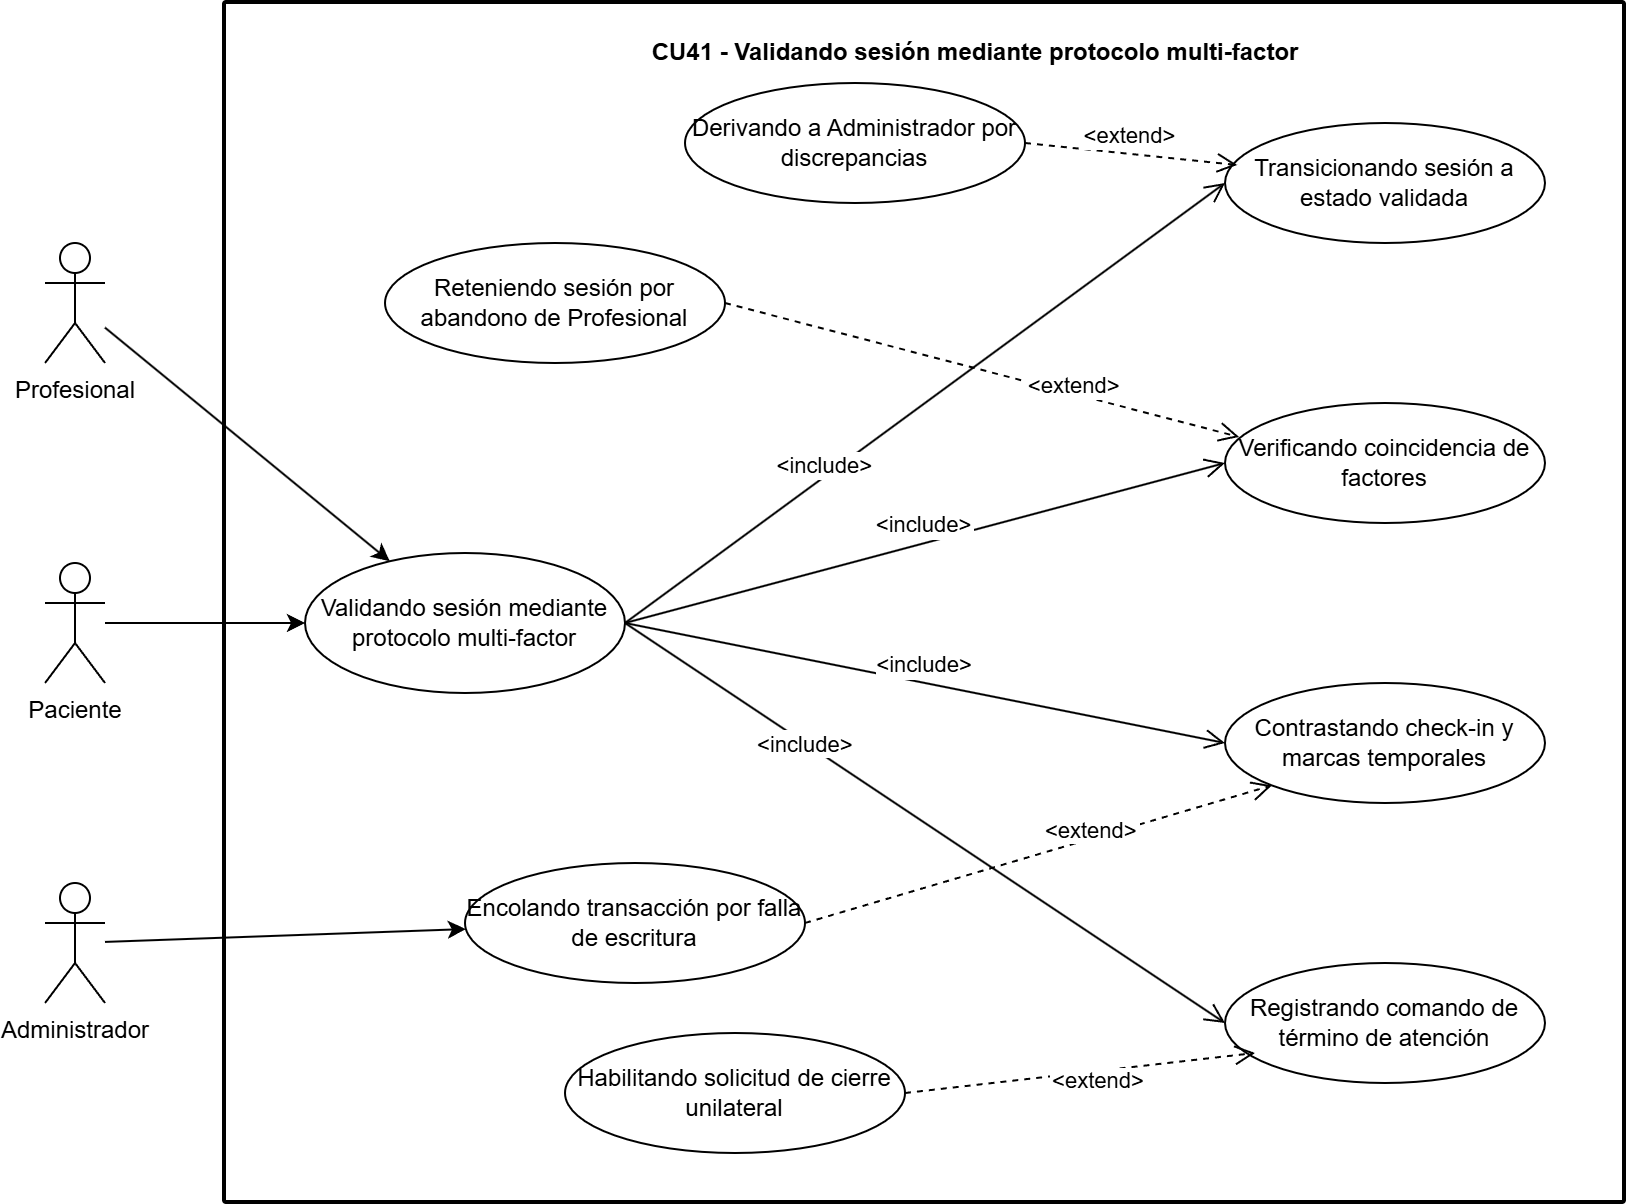

The diagram above was exported from draw.io. Its source (the exported page's mxGraphModel, read from the mxfile embedded in the PNG):
<mxGraphModel dx="1643" dy="863" grid="1" gridSize="10" guides="1" tooltips="1" connect="1" arrows="1" fold="1" page="1" pageScale="1" pageWidth="827" pageHeight="1169" math="0" shadow="0">
  <root>
    <mxCell id="0" />
    <mxCell id="1" parent="0" />
    <mxCell id="cu41_container" parent="1" style="rounded=1;whiteSpace=wrap;html=1;absoluteArcSize=1;arcSize=2;strokeWidth=2;" value="" vertex="1">
      <mxGeometry height="600" width="700" x="150" y="40" as="geometry" />
    </mxCell>
    <mxCell id="cu41_title" parent="1" style="text;align=center;fontStyle=1;verticalAlign=middle;spacingLeft=3;spacingRight=3;strokeColor=none;rotatable=0;points=[[0,0.5],[1,0.5]];portConstraint=eastwest;html=1;" value="CU41 - Validando sesión mediante protocolo multi-factor" vertex="1">
      <mxGeometry height="30" width="350" x="350" y="50" as="geometry" />
    </mxCell>
    <mxCell id="cu41_actor1" parent="1" style="shape=umlActor;verticalLabelPosition=bottom;verticalAlign=top;html=1;" value="Profesional" vertex="1">
      <mxGeometry height="60" width="30" x="60" y="160" as="geometry" />
    </mxCell>
    <mxCell id="cu41_actor2" parent="1" style="shape=umlActor;verticalLabelPosition=bottom;verticalAlign=top;html=1;" value="Paciente" vertex="1">
      <mxGeometry height="60" width="30" x="60" y="320" as="geometry" />
    </mxCell>
    <mxCell id="cu41_actor3" parent="1" style="shape=umlActor;verticalLabelPosition=bottom;verticalAlign=top;html=1;" value="Administrador" vertex="1">
      <mxGeometry height="60" width="30" x="60" y="480" as="geometry" />
    </mxCell>
    <mxCell id="cu41_main" parent="1" style="ellipse;whiteSpace=wrap;html=1;" value="Validando sesión mediante protocolo multi-factor" vertex="1">
      <mxGeometry height="70" width="160" x="190" y="315" as="geometry" />
    </mxCell>
    <mxCell id="cu41_inc1" parent="1" style="ellipse;whiteSpace=wrap;html=1;" value="Transicionando sesión a estado validada" vertex="1">
      <mxGeometry height="60" width="160" x="650" y="100" as="geometry" />
    </mxCell>
    <mxCell id="cu41_inc2" parent="1" style="ellipse;whiteSpace=wrap;html=1;" value="Verificando coincidencia de factores" vertex="1">
      <mxGeometry height="60" width="160" x="650" y="240" as="geometry" />
    </mxCell>
    <mxCell id="cu41_inc3" parent="1" style="ellipse;whiteSpace=wrap;html=1;" value="Contrastando check-in y marcas temporales" vertex="1">
      <mxGeometry height="60" width="160" x="650" y="380" as="geometry" />
    </mxCell>
    <mxCell id="cu41_inc4" parent="1" style="ellipse;whiteSpace=wrap;html=1;" value="Registrando comando de término de atención" vertex="1">
      <mxGeometry height="60" width="160" x="650" y="520" as="geometry" />
    </mxCell>
    <mxCell id="cu41_ext1" parent="1" style="ellipse;whiteSpace=wrap;html=1;" value="Derivando a Administrador por discrepancias" vertex="1">
      <mxGeometry height="60" width="170" x="380" y="80" as="geometry" />
    </mxCell>
    <mxCell id="cu41_ext2" parent="1" style="ellipse;whiteSpace=wrap;html=1;" value="Reteniendo sesión por abandono de Profesional" vertex="1">
      <mxGeometry height="60" width="170" x="230" y="160" as="geometry" />
    </mxCell>
    <mxCell id="cu41_ext3" parent="1" style="ellipse;whiteSpace=wrap;html=1;" value="Encolando transacción por falla de escritura" vertex="1">
      <mxGeometry height="60" width="170" x="270" y="470" as="geometry" />
    </mxCell>
    <mxCell id="cu41_ext4" parent="1" style="ellipse;whiteSpace=wrap;html=1;" value="Habilitando solicitud de cierre unilateral" vertex="1">
      <mxGeometry height="60" width="170" x="320" y="555" as="geometry" />
    </mxCell>
    <mxCell id="e_a1" edge="1" parent="1" source="cu41_actor1" style="endArrow=classic;html=0;rounded=0;" target="cu41_main">
      <mxGeometry relative="1" as="geometry" />
    </mxCell>
    <mxCell id="e_a2" edge="1" parent="1" source="cu41_actor2" style="endArrow=classic;html=0;rounded=0;" target="cu41_main">
      <mxGeometry relative="1" as="geometry" />
    </mxCell>
    <mxCell id="e_a3" edge="1" parent="1" source="cu41_actor3" style="endArrow=classic;html=0;rounded=0;" target="cu41_ext3">
      <mxGeometry relative="1" as="geometry" />
    </mxCell>
    <mxCell id="e_i1" edge="1" parent="1" source="cu41_main" style="html=0;verticalAlign=bottom;endArrow=open;endSize=8;curved=0;rounded=0;exitX=1;exitY=0.5;entryX=0;entryY=0.5;" target="cu41_inc1" value="&lt;include&gt;">
      <mxGeometry relative="1" x="-0.3439" y="-3" as="geometry">
        <mxPoint as="offset" />
      </mxGeometry>
    </mxCell>
    <mxCell id="e_i2" edge="1" parent="1" source="cu41_main" style="html=0;verticalAlign=bottom;endArrow=open;endSize=8;curved=0;rounded=0;exitX=1;exitY=0.5;entryX=0;entryY=0.5;" target="cu41_inc2" value="&lt;include&gt;">
      <mxGeometry relative="1" as="geometry" />
    </mxCell>
    <mxCell id="e_i3" edge="1" parent="1" source="cu41_main" style="html=0;verticalAlign=bottom;endArrow=open;endSize=8;curved=0;rounded=0;exitX=1;exitY=0.5;entryX=0;entryY=0.5;" target="cu41_inc3" value="&lt;include&gt;">
      <mxGeometry relative="1" as="geometry" />
    </mxCell>
    <mxCell id="e_i4" edge="1" parent="1" source="cu41_main" style="html=0;verticalAlign=bottom;endArrow=open;endSize=8;curved=0;rounded=0;exitX=1;exitY=0.5;entryX=0;entryY=0.5;" target="cu41_inc4" value="&lt;include&gt;">
      <mxGeometry relative="1" x="-0.3692" y="-8" as="geometry">
        <mxPoint as="offset" />
      </mxGeometry>
    </mxCell>
    <mxCell id="e_x1" edge="1" parent="1" source="cu41_ext1" style="html=0;verticalAlign=bottom;endArrow=open;dashed=1;endSize=8;curved=0;rounded=0;exitX=1;exitY=0.5;entryX=0.038;entryY=0.35;entryDx=0;entryDy=0;entryPerimeter=0;" target="cu41_inc1" value="&lt;extend&gt;">
      <mxGeometry relative="1" as="geometry" />
    </mxCell>
    <mxCell id="e_x2" edge="1" parent="1" source="cu41_ext2" style="html=0;verticalAlign=bottom;endArrow=open;dashed=1;endSize=8;curved=0;rounded=0;exitX=1;exitY=0.5;entryX=0.044;entryY=0.283;entryDx=0;entryDy=0;entryPerimeter=0;" target="cu41_inc2" value="&lt;extend&gt;">
      <mxGeometry relative="1" x="0.373" y="-5" as="geometry">
        <mxPoint as="offset" />
      </mxGeometry>
    </mxCell>
    <mxCell id="e_x3" edge="1" parent="1" source="cu41_ext3" style="html=0;verticalAlign=bottom;endArrow=open;dashed=1;endSize=8;curved=0;rounded=0;exitX=1;exitY=0.5;entryX=0;entryY=1;entryDx=0;entryDy=0;" target="cu41_inc3" value="&lt;extend&gt;">
      <mxGeometry relative="1" x="0.2184" y="-5" as="geometry">
        <mxPoint as="offset" />
      </mxGeometry>
    </mxCell>
    <mxCell id="e_x4" edge="1" parent="1" source="cu41_ext4" style="html=0;verticalAlign=bottom;endArrow=open;dashed=1;endSize=8;curved=0;rounded=0;exitX=1;exitY=0.5;entryX=0.094;entryY=0.75;entryDx=0;entryDy=0;entryPerimeter=0;" target="cu41_inc4" value="&lt;extend&gt;">
      <mxGeometry relative="1" x="0.0867" y="-14" as="geometry">
        <mxPoint as="offset" />
      </mxGeometry>
    </mxCell>
  </root>
</mxGraphModel>